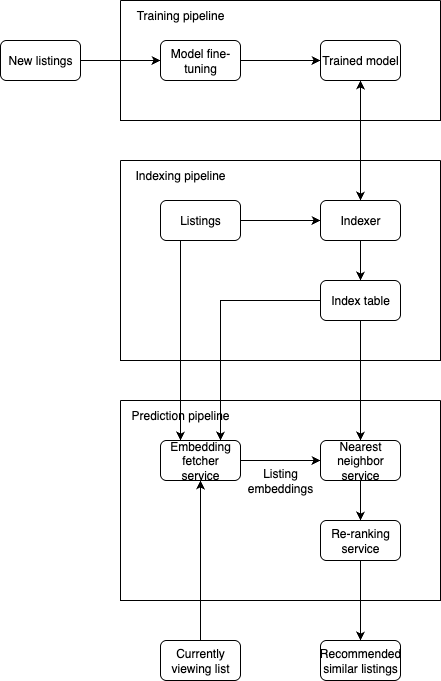

The diagram above was exported from draw.io. Its source (the exported page's mxGraphModel, read from the mxfile embedded in the PNG):
<mxGraphModel dx="976" dy="565" grid="1" gridSize="10" guides="1" tooltips="1" connect="1" arrows="1" fold="1" page="1" pageScale="1" pageWidth="850" pageHeight="1100" math="0" shadow="0">
  <root>
    <mxCell id="0" />
    <mxCell id="1" parent="0" />
    <mxCell id="oydF-h_raNgV6xe0kJm8-17" style="edgeStyle=orthogonalEdgeStyle;rounded=0;orthogonalLoop=1;jettySize=auto;html=1;exitX=1;exitY=0.5;exitDx=0;exitDy=0;" parent="1" source="oydF-h_raNgV6xe0kJm8-1" target="oydF-h_raNgV6xe0kJm8-3" edge="1">
      <mxGeometry relative="1" as="geometry" />
    </mxCell>
    <mxCell id="oydF-h_raNgV6xe0kJm8-1" value="New listings" style="rounded=1;whiteSpace=wrap;html=1;" parent="1" vertex="1">
      <mxGeometry x="200" y="120" width="80" height="40" as="geometry" />
    </mxCell>
    <mxCell id="oydF-h_raNgV6xe0kJm8-2" value="" style="swimlane;startSize=0;" parent="1" vertex="1">
      <mxGeometry x="320" y="80" width="320" height="120" as="geometry" />
    </mxCell>
    <mxCell id="oydF-h_raNgV6xe0kJm8-20" style="edgeStyle=orthogonalEdgeStyle;rounded=0;orthogonalLoop=1;jettySize=auto;html=1;exitX=1;exitY=0.5;exitDx=0;exitDy=0;entryX=0;entryY=0.5;entryDx=0;entryDy=0;" parent="oydF-h_raNgV6xe0kJm8-2" source="oydF-h_raNgV6xe0kJm8-3" target="oydF-h_raNgV6xe0kJm8-4" edge="1">
      <mxGeometry relative="1" as="geometry" />
    </mxCell>
    <mxCell id="oydF-h_raNgV6xe0kJm8-3" value="Model fine-tuning" style="rounded=1;whiteSpace=wrap;html=1;" parent="oydF-h_raNgV6xe0kJm8-2" vertex="1">
      <mxGeometry x="40" y="40" width="80" height="40" as="geometry" />
    </mxCell>
    <mxCell id="oydF-h_raNgV6xe0kJm8-4" value="Trained model" style="rounded=1;whiteSpace=wrap;html=1;" parent="oydF-h_raNgV6xe0kJm8-2" vertex="1">
      <mxGeometry x="200" y="40" width="80" height="40" as="geometry" />
    </mxCell>
    <mxCell id="oydF-h_raNgV6xe0kJm8-18" value="Training pipeline" style="text;html=1;align=center;verticalAlign=middle;whiteSpace=wrap;rounded=0;" parent="oydF-h_raNgV6xe0kJm8-2" vertex="1">
      <mxGeometry width="120" height="30" as="geometry" />
    </mxCell>
    <mxCell id="oydF-h_raNgV6xe0kJm8-6" value="" style="swimlane;startSize=0;" parent="1" vertex="1">
      <mxGeometry x="320" y="240" width="320" height="200" as="geometry" />
    </mxCell>
    <mxCell id="SVxzRoL_lNVSKU7cxNxw-1" style="edgeStyle=orthogonalEdgeStyle;rounded=0;orthogonalLoop=1;jettySize=auto;html=1;exitX=1;exitY=0.5;exitDx=0;exitDy=0;entryX=0.5;entryY=1;entryDx=0;entryDy=0;" parent="oydF-h_raNgV6xe0kJm8-6" source="oydF-h_raNgV6xe0kJm8-7" target="oydF-h_raNgV6xe0kJm8-8" edge="1">
      <mxGeometry relative="1" as="geometry" />
    </mxCell>
    <mxCell id="oydF-h_raNgV6xe0kJm8-7" value="Listings" style="rounded=1;whiteSpace=wrap;html=1;" parent="oydF-h_raNgV6xe0kJm8-6" vertex="1">
      <mxGeometry x="40" y="40" width="80" height="40" as="geometry" />
    </mxCell>
    <mxCell id="SVxzRoL_lNVSKU7cxNxw-3" style="edgeStyle=orthogonalEdgeStyle;rounded=0;orthogonalLoop=1;jettySize=auto;html=1;exitX=1;exitY=0.5;exitDx=0;exitDy=0;entryX=0.5;entryY=0;entryDx=0;entryDy=0;" parent="oydF-h_raNgV6xe0kJm8-6" source="oydF-h_raNgV6xe0kJm8-8" target="oydF-h_raNgV6xe0kJm8-9" edge="1">
      <mxGeometry relative="1" as="geometry" />
    </mxCell>
    <mxCell id="oydF-h_raNgV6xe0kJm8-8" value="Indexer" style="rounded=1;whiteSpace=wrap;html=1;direction=south;" parent="oydF-h_raNgV6xe0kJm8-6" vertex="1">
      <mxGeometry x="200" y="40" width="80" height="40" as="geometry" />
    </mxCell>
    <mxCell id="oydF-h_raNgV6xe0kJm8-9" value="Index table" style="rounded=1;whiteSpace=wrap;html=1;" parent="oydF-h_raNgV6xe0kJm8-6" vertex="1">
      <mxGeometry x="200" y="120" width="80" height="40" as="geometry" />
    </mxCell>
    <mxCell id="oydF-h_raNgV6xe0kJm8-19" value="Indexing pipeline" style="text;html=1;align=center;verticalAlign=middle;whiteSpace=wrap;rounded=0;" parent="oydF-h_raNgV6xe0kJm8-6" vertex="1">
      <mxGeometry width="120" height="30" as="geometry" />
    </mxCell>
    <mxCell id="oydF-h_raNgV6xe0kJm8-10" value="" style="swimlane;startSize=0;" parent="1" vertex="1">
      <mxGeometry x="320" y="480" width="320" height="200" as="geometry" />
    </mxCell>
    <mxCell id="SVxzRoL_lNVSKU7cxNxw-11" style="edgeStyle=orthogonalEdgeStyle;rounded=0;orthogonalLoop=1;jettySize=auto;html=1;exitX=1;exitY=0.5;exitDx=0;exitDy=0;entryX=0;entryY=0.5;entryDx=0;entryDy=0;" parent="oydF-h_raNgV6xe0kJm8-10" source="oydF-h_raNgV6xe0kJm8-11" target="oydF-h_raNgV6xe0kJm8-13" edge="1">
      <mxGeometry relative="1" as="geometry" />
    </mxCell>
    <mxCell id="oydF-h_raNgV6xe0kJm8-11" value="Embedding fetcher service" style="rounded=1;whiteSpace=wrap;html=1;" parent="oydF-h_raNgV6xe0kJm8-10" vertex="1">
      <mxGeometry x="40" y="40" width="80" height="40" as="geometry" />
    </mxCell>
    <mxCell id="oydF-h_raNgV6xe0kJm8-31" style="edgeStyle=orthogonalEdgeStyle;rounded=0;orthogonalLoop=1;jettySize=auto;html=1;exitX=0.5;exitY=1;exitDx=0;exitDy=0;" parent="oydF-h_raNgV6xe0kJm8-10" source="oydF-h_raNgV6xe0kJm8-13" target="oydF-h_raNgV6xe0kJm8-14" edge="1">
      <mxGeometry relative="1" as="geometry" />
    </mxCell>
    <mxCell id="oydF-h_raNgV6xe0kJm8-13" value="Nearest neighbor service" style="rounded=1;whiteSpace=wrap;html=1;" parent="oydF-h_raNgV6xe0kJm8-10" vertex="1">
      <mxGeometry x="200" y="40" width="80" height="40" as="geometry" />
    </mxCell>
    <mxCell id="oydF-h_raNgV6xe0kJm8-14" value="Re-ranking service" style="rounded=1;whiteSpace=wrap;html=1;" parent="oydF-h_raNgV6xe0kJm8-10" vertex="1">
      <mxGeometry x="200" y="120" width="80" height="40" as="geometry" />
    </mxCell>
    <mxCell id="oydF-h_raNgV6xe0kJm8-33" value="Prediction pipeline" style="text;html=1;align=center;verticalAlign=middle;whiteSpace=wrap;rounded=0;" parent="oydF-h_raNgV6xe0kJm8-10" vertex="1">
      <mxGeometry width="120" height="30" as="geometry" />
    </mxCell>
    <mxCell id="SVxzRoL_lNVSKU7cxNxw-9" value="Listing embeddings" style="text;html=1;align=center;verticalAlign=middle;whiteSpace=wrap;rounded=0;" parent="oydF-h_raNgV6xe0kJm8-10" vertex="1">
      <mxGeometry x="120" y="60" width="80" height="40" as="geometry" />
    </mxCell>
    <mxCell id="oydF-h_raNgV6xe0kJm8-15" value="Recommended similar listings" style="rounded=1;whiteSpace=wrap;html=1;" parent="1" vertex="1">
      <mxGeometry x="520" y="720" width="80" height="40" as="geometry" />
    </mxCell>
    <mxCell id="EZfFZ2SeyymAmUGYc4u_-5" style="edgeStyle=orthogonalEdgeStyle;rounded=0;orthogonalLoop=1;jettySize=auto;html=1;exitX=0.5;exitY=0;exitDx=0;exitDy=0;" edge="1" parent="1" source="oydF-h_raNgV6xe0kJm8-16" target="oydF-h_raNgV6xe0kJm8-11">
      <mxGeometry relative="1" as="geometry" />
    </mxCell>
    <mxCell id="oydF-h_raNgV6xe0kJm8-16" value="Currently viewing list" style="rounded=1;whiteSpace=wrap;html=1;" parent="1" vertex="1">
      <mxGeometry x="360" y="720" width="80" height="40" as="geometry" />
    </mxCell>
    <mxCell id="oydF-h_raNgV6xe0kJm8-27" style="edgeStyle=orthogonalEdgeStyle;rounded=0;orthogonalLoop=1;jettySize=auto;html=1;exitX=0;exitY=0.5;exitDx=0;exitDy=0;entryX=0.75;entryY=0;entryDx=0;entryDy=0;" parent="1" source="oydF-h_raNgV6xe0kJm8-9" target="oydF-h_raNgV6xe0kJm8-11" edge="1">
      <mxGeometry relative="1" as="geometry" />
    </mxCell>
    <mxCell id="oydF-h_raNgV6xe0kJm8-30" style="edgeStyle=orthogonalEdgeStyle;rounded=0;orthogonalLoop=1;jettySize=auto;html=1;exitX=0.5;exitY=1;exitDx=0;exitDy=0;" parent="1" source="oydF-h_raNgV6xe0kJm8-9" target="oydF-h_raNgV6xe0kJm8-13" edge="1">
      <mxGeometry relative="1" as="geometry" />
    </mxCell>
    <mxCell id="SVxzRoL_lNVSKU7cxNxw-4" style="edgeStyle=orthogonalEdgeStyle;rounded=0;orthogonalLoop=1;jettySize=auto;html=1;exitX=0.5;exitY=1;exitDx=0;exitDy=0;" parent="1" source="oydF-h_raNgV6xe0kJm8-4" target="oydF-h_raNgV6xe0kJm8-8" edge="1">
      <mxGeometry relative="1" as="geometry" />
    </mxCell>
    <mxCell id="SVxzRoL_lNVSKU7cxNxw-5" style="edgeStyle=orthogonalEdgeStyle;rounded=0;orthogonalLoop=1;jettySize=auto;html=1;exitX=0;exitY=0.5;exitDx=0;exitDy=0;entryX=0.5;entryY=1;entryDx=0;entryDy=0;" parent="1" source="oydF-h_raNgV6xe0kJm8-8" target="oydF-h_raNgV6xe0kJm8-4" edge="1">
      <mxGeometry relative="1" as="geometry" />
    </mxCell>
    <mxCell id="EZfFZ2SeyymAmUGYc4u_-4" style="edgeStyle=orthogonalEdgeStyle;rounded=0;orthogonalLoop=1;jettySize=auto;html=1;exitX=0.5;exitY=1;exitDx=0;exitDy=0;entryX=0.5;entryY=0;entryDx=0;entryDy=0;" edge="1" parent="1" source="oydF-h_raNgV6xe0kJm8-14" target="oydF-h_raNgV6xe0kJm8-15">
      <mxGeometry relative="1" as="geometry" />
    </mxCell>
    <mxCell id="EZfFZ2SeyymAmUGYc4u_-6" style="edgeStyle=orthogonalEdgeStyle;rounded=0;orthogonalLoop=1;jettySize=auto;html=1;exitX=0.25;exitY=1;exitDx=0;exitDy=0;entryX=0.25;entryY=0;entryDx=0;entryDy=0;" edge="1" parent="1" source="oydF-h_raNgV6xe0kJm8-7" target="oydF-h_raNgV6xe0kJm8-11">
      <mxGeometry relative="1" as="geometry" />
    </mxCell>
  </root>
</mxGraphModel>